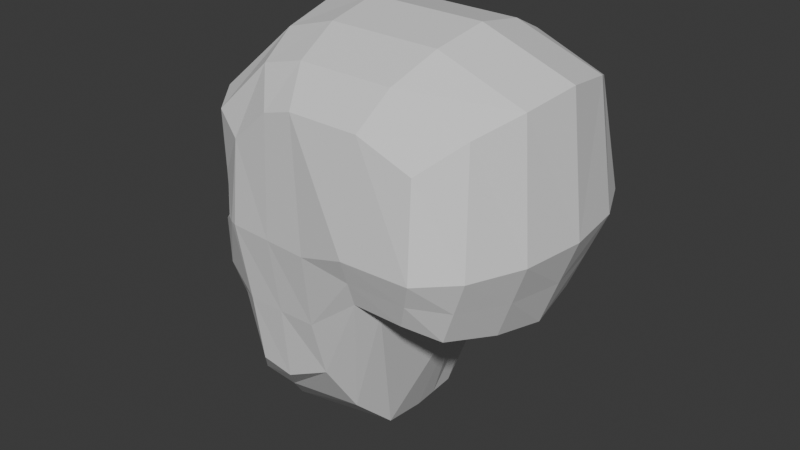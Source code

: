 # Source: head_paragon.blend  (saved by Blender 4.3.34; exported with 4.5.12 LTS)
import bpy
from mathutils import Matrix  # noqa: F401  (used for matrix-valued properties, if any)

bpy.ops.wm.read_factory_settings(use_empty=True)
scene = bpy.context.scene
scene.name = 'Scene'

# ---- collections
col_collection = bpy.data.collections.new('Collection'); scene.collection.children.link(col_collection)

# ---- materials (node trees are filled in below, after node groups)
mat_material = bpy.data.materials.new('Material')
mat_material.alpha_threshold = 0.0
mat_material.roughness = 0.5
mat_material.line_color = (0.0, 0.0, 0.0, 1.0)

# ---- material node trees
mat_material.use_nodes = True; mat_material.node_tree.nodes.clear()
_N = mat_material.node_tree.nodes; _L = mat_material.node_tree.links
n0 = _N.new('ShaderNodeOutputMaterial'); n0.name = 'Material Output'; n0.location = (300, 300)
n1 = _N.new('ShaderNodeBsdfPrincipled'); n1.name = 'Principled BSDF'; n1.location = (10, 300)
n1.inputs[3].default_value = 1.45
_L.new(n1.outputs[0], n0.inputs[0])
n0.is_active_output = True

# ---- world
world_world = bpy.data.worlds.new('World'); scene.world = world_world
world_world.use_nodes = True; world_world.node_tree.nodes.clear()
_N = world_world.node_tree.nodes; _L = world_world.node_tree.links
n0 = _N.new('ShaderNodeOutputWorld'); n0.name = 'World Output'; n0.location = (300, 300)
n1 = _N.new('ShaderNodeBackground'); n1.name = 'Background'; n1.location = (10, 300)
n1.inputs[0].default_value = (0.05088, 0.05088, 0.05088, 1.0)
_L.new(n1.outputs[0], n0.inputs[0])
n0.is_active_output = True
world_world.color = (0.05088, 0.05088, 0.05088)
world_world.sun_shadow_jitter_overblur = 0.0

# ---- meshes
me_cube = bpy.data.meshes.new('Cube')
me_cube.from_pydata([(0.5918, -0.6533, -0.1819), (0.6514, -0.6628, 0.5273), (-0.6741, 0.0, -1.161), (0.9652, 2.712e-08, 0.7982), (-0.7469, 0.0, 0.5628), (0.8678, 0.0, -0.36), (-0.6349, -0.2386, -1.126), (-0.6574, -0.4806, -0.3828), (0.9239, -0.2847, 0.755), (-0.7611, -0.3152, -0.4385), (-0.5833, -0.5417, 0.4767), (-0.6864, -0.3883, 0.5279), (-0.7655, -0.237, 0.1167), (0.8314, -0.2803, -0.3121), (-0.4706, -0.6265, -0.03978), (-0.06626, -0.526, 0.8162), (0.1397, -0.4464, -0.9181), (0.3843, -0.5439, -0.253), (0.4343, 0.0, -0.4611), (0.1698, 0.0, -1.146), (-0.1176, 2.805e-09, 0.9791), (0.4934, 3.74e-09, 0.9722), (0.4233, -0.2803, -0.3055), (0.1796, -0.2386, -1.113), (-0.911, -0.09386, -0.4491), (-0.9305, 0.0, -0.4538), (-0.1038, -0.2847, 0.9267), (0.4761, -0.2847, 0.9201), (-0.8463, 0.0, 0.02773), (-0.62, -0.5015, 0.1406), (0.7332, -0.5439, -0.2586), (-0.8751, -0.06533, -0.157), (1.042, -2.525e-08, 0.1044), (-0.8283, 0.0, -0.07639), (-0.67, -0.4552, -0.1149), (-0.9176, -0.08153, -0.3439), (0.9966, -0.3291, 0.102), (0.8744, -0.5926, 0.09534), (0.8123, -0.501, 0.6721), (-0.485, -0.4464, -0.9599), (-0.4072, -0.6219, 0.3993), (-0.3431, -0.5861, -0.7733), (-0.6489, -0.08428, -1.147), (-0.7578, -0.2601, 0.00637), (-0.6392, -0.4707, 0.02293), (-0.8888, 0.0, -0.1536), (0.3629, -0.6628, 0.6337), (-0.01078, -0.6628, 0.6379), (0.07619, -0.5861, -0.679), (0.3288, -0.6533, -0.1776), (-0.5625, -0.5276, -0.04949), (-0.7887, -0.1472, -0.07473), (-0.7541, -0.2787, -0.1256), (0.4295, -0.526, 0.8105), (-0.4273, -0.6463, -0.03427), (0.6982, -0.7433, 0.08491), (-0.8089, 7.513e-10, -0.5657), (0.1746, -0.1172, -1.13), (0.3331, -0.7433, 0.0764), (0.05307, -0.6946, -0.0215), (-0.8197, 0.0, -0.5304), (-0.9574, 0.0, -0.383), (-0.9401, -0.07169, -0.3832), (-0.7787, -0.1494, -0.4798), (-0.8042, -0.09539, -0.5131), (-0.7787, -0.1643, -0.1118), (-0.7712, -0.2457, 0.03597), (-0.6292, -0.4928, 0.05588), (-0.5325, -0.5841, -0.04765), (-0.8143, -0.1011, -0.06971), (-0.6703, -0.4794, -0.1407), (-0.7675, -0.2737, -0.1536), (-0.7966, -0.1321, -0.1369), (-0.7264, -0.2477, 0.004012), (-0.7038, -0.2491, -0.08349), (-0.5945, -0.4628, -0.06545), (-0.6386, -0.4428, -0.1172), (-0.7573, -0.1348, -0.07709), (-0.7227, -0.2662, -0.128), (-0.5311, -0.5152, -0.05185), (-0.6078, -0.4582, 0.02057), (-0.7473, -0.1518, -0.1142), (-0.7888, -0.09459, -0.5444), (-0.9278, 0.0, -0.3427), (-0.7889, -0.1618, -0.3948), (-0.7567, -0.2136, -0.477), (0.9548, -1.262e-08, -0.1278), (0.914, -0.3047, -0.105), (0.645, -0.6983, -0.04849), (0.331, -0.6983, -0.05062), (0.04455, -0.6403, -0.4021), (-0.3718, -0.6162, -0.4255), (0.8038, -0.5682, -0.08164), (-0.7015, -0.09116, -0.7536), (-0.5799, -0.4688, -0.5193), (-0.7259, 0.0, -0.7632), (-0.6777, -0.2233, -0.7367), (-0.7766, 0.0, -0.8609), (-0.7595, -0.235, -0.6611), (-0.7575, -0.09886, -0.8491), (-0.7811, -0.1002, -0.6493), (-0.7191, -0.2248, -0.8382), (-0.6862, -0.337, -0.7139), (-0.8038, 0.0, -0.6938), (-0.7379, -0.1211, -0.7724), (-0.7099, -0.2829, -0.7246), (-0.7423, -0.1212, -0.7277), (-0.7527, 0.0, -0.7807), (-0.769, 0.0, -0.7363), (-0.7182, -0.2311, -0.7586), (-0.7328, -0.2339, -0.7072), (-0.7861, 0.0, -0.8026), (-0.7864, -0.1149, -0.7099), (-0.7349, -0.2361, -0.7769), (-0.7093, -0.3131, -0.7195), (-0.7596, -0.1144, -0.7913), (-0.7926, 0.0, -0.7275), (-0.7551, -0.2364, -0.6941), (-0.1703, -0.5861, -0.8031), (-0.473, 0.0, -1.254), (-0.4485, -0.2386, -1.22), (-0.4086, 0.0, 0.9024), (-0.3674, -0.2847, 0.8508), (-0.1806, -0.6479, 0.5876), (-0.458, -0.1007, -1.238), (-0.2914, -0.4464, -0.9808), (-0.1871, -0.6705, -0.02788), (-0.3009, -0.5135, 0.7526), (-0.1636, -0.6283, -0.4138)], [], [(128, 126, 54, 91), (92, 37, 55, 88), (41, 91, 94, 39), (88, 55, 58, 89), (50, 44, 80, 79), (89, 58, 59, 90), (52, 34, 76, 78), (32, 3, 8, 36), (36, 8, 38, 37), (18, 5, 13, 22), (22, 13, 30, 17), (121, 4, 11, 122), (122, 11, 10, 127), (8, 27, 53, 38), (27, 26, 15, 53), (3, 21, 27, 8), (21, 20, 26, 27), (120, 23, 16, 125), (23, 22, 17, 16), (119, 19, 57, 124), (19, 18, 22, 23, 57), (53, 15, 47, 46), (38, 53, 46, 1), (58, 46, 47, 59), (55, 1, 46, 58), (16, 17, 49, 48), (125, 16, 48, 118), (54, 40, 10, 29, 14), (37, 38, 1, 55), (87, 36, 37, 92), (86, 32, 36, 87), (39, 94, 102, 101, 6), (17, 30, 0, 49), (6, 101, 99, 42), (126, 123, 40, 54), (127, 10, 40, 123), (65, 52, 78, 81), (44, 43, 73, 80), (69, 66, 12, 28, 33), (43, 51, 77, 73), (124, 57, 23, 120), (42, 99, 97, 2), (45, 31, 69, 33), (34, 50, 79, 76), (66, 67, 29, 12), (7, 14, 68, 70), (28, 12, 11, 4), (9, 7, 70, 71), (12, 29, 10, 11), (14, 29, 67, 68), (25, 24, 62, 61), (24, 63, 62), (61, 62, 35, 83), (62, 63, 84, 35), (64, 63, 24), (60, 64, 24, 25), (72, 69, 31), (72, 84, 85, 9, 71), (43, 44, 67, 66), (44, 50, 68, 67), (51, 43, 66, 69), (34, 52, 71, 70), (50, 34, 70, 68), (52, 65, 72, 71), (65, 51, 69, 72), (74, 73, 77), (75, 80, 73, 74), (76, 79, 75), (78, 76, 75, 74), (79, 80, 75), (77, 81, 78, 74), (51, 65, 81, 77), (56, 82, 64, 60), (82, 85, 63, 64), (83, 35, 31, 45), (85, 84, 63), (35, 84, 72, 31), (5, 86, 87, 13), (13, 87, 92, 30), (49, 89, 90, 48), (0, 88, 89, 49), (30, 92, 88, 0), (118, 128, 91, 41), (93, 96, 110, 106), (96, 105, 110), (94, 91, 54, 14, 7), (95, 93, 106, 108), (111, 115, 104, 107), (100, 98, 9, 85, 82), (115, 113, 109, 104), (98, 102, 94, 7, 9), (113, 114, 105, 109), (103, 100, 82, 56), (117, 114, 102, 98), (104, 109, 96, 93), (116, 112, 100, 103), (109, 105, 96), (107, 104, 93, 95), (112, 117, 98, 100), (106, 110, 117, 112), (108, 106, 112, 116), (110, 105, 114, 117), (101, 102, 114, 113), (99, 101, 113, 115), (97, 99, 115, 111), (48, 90, 128, 118), (42, 124, 120, 6), (15, 127, 123, 47), (59, 47, 123, 126), (39, 125, 118, 41), (2, 119, 124, 42), (6, 120, 125, 39), (26, 122, 127, 15), (20, 121, 122, 26), (90, 59, 126, 128)])
_uv = me_cube.uv_layers.new(name='UVMap')
_uv.uv.foreach_set('vector', [0.4375, 0.9583, 0.5, 0.9583, 0.5, 1.0, 0.4375, 1.0, 0.4375, 0.7083, 0.5, 0.7083, 0.5, 0.75, 0.4375, 0.75, 0.375, 0.0, 0.4375, 0.0, 0.4415, 0.04167, 0.375, 0.04167, 0.4375, 0.75, 0.5, 0.75, 0.5, 0.8333, 0.4375, 0.8333, 0.5015, 0.02659, 0.5168, 0.04305, 0.5168, 0.04305, 0.5015, 0.02659, 0.4375, 0.8333, 0.5, 0.8333, 0.5, 0.9167, 0.4375, 0.9167, 0.4912, 0.08284, 0.4906, 0.04483, 0.4906, 0.04483, 0.4912, 0.08284, 0.5, 0.625, 0.625, 0.625, 0.625, 0.6667, 0.5, 0.6667, 0.5, 0.6667, 0.625, 0.6667, 0.625, 0.7083, 0.5, 0.7083, 0.2917, 0.625, 0.375, 0.625, 0.375, 0.6667, 0.2917, 0.6667, 0.2917, 0.6667, 0.375, 0.6667, 0.375, 0.7083, 0.2917, 0.7083, 0.8333, 0.625, 0.875, 0.625, 0.875, 0.6667, 0.8333, 0.6667, 0.8333, 0.6667, 0.875, 0.6667, 0.875, 0.7083, 0.8333, 0.7083, 0.625, 0.6667, 0.7083, 0.6667, 0.7083, 0.7083, 0.625, 0.7083, 0.7083, 0.6667, 0.7917, 0.6667, 0.7917, 0.7083, 0.7083, 0.7083, 0.625, 0.625, 0.7083, 0.625, 0.7083, 0.6667, 0.625, 0.6667, 0.7083, 0.625, 0.7917, 0.625, 0.7917, 0.6667, 0.7083, 0.6667, 0.1667, 0.6667, 0.2083, 0.6667, 0.2083, 0.7083, 0.1667, 0.7083, 0.2083, 0.6667, 0.2917, 0.6667, 0.2917, 0.7083, 0.2083, 0.7083, 0.1667, 0.625, 0.2083, 0.625, 0.2083, 0.6455, 0.1667, 0.6487, 0.2083, 0.625, 0.2917, 0.625, 0.2917, 0.6667, 0.2083, 0.6667, 0.2083, 0.6455, 0.7083, 0.7083, 0.7917, 0.7083, 0.7917, 0.75, 0.7083, 0.75, 0.625, 0.7083, 0.7083, 0.7083, 0.7083, 0.75, 0.625, 0.75, 0.5, 0.8333, 0.625, 0.8333, 0.625, 0.9167, 0.5, 0.9167, 0.5, 0.75, 0.625, 0.75, 0.625, 0.8333, 0.5, 0.8333, 0.2083, 0.7083, 0.2917, 0.7083, 0.2917, 0.75, 0.2083, 0.75, 0.1667, 0.7083, 0.2083, 0.7083, 0.2083, 0.75, 0.1667, 0.75, 0.5, 0.0, 0.625, 0.0, 0.625, 0.04167, 0.5297, 0.04167, 0.5, 0.008054, 0.5, 0.7083, 0.625, 0.7083, 0.625, 0.75, 0.5, 0.75, 0.4375, 0.6667, 0.5, 0.6667, 0.5, 0.7083, 0.4375, 0.7083, 0.4375, 0.625, 0.5, 0.625, 0.5, 0.6667, 0.4375, 0.6667, 0.375, 0.04167, 0.4415, 0.04167, 0.4442, 0.06573, 0.4306, 0.08333, 0.375, 0.08333, 0.2917, 0.7083, 0.375, 0.7083, 0.375, 0.75, 0.2917, 0.75, 0.375, 0.08333, 0.4306, 0.08333, 0.4232, 0.1042, 0.375, 0.09816, 0.5, 0.9583, 0.625, 0.9583, 0.625, 1.0, 0.5, 1.0, 0.8333, 0.7083, 0.875, 0.7083, 0.875, 0.75, 0.8333, 0.75, 0.4921, 0.1007, 0.4912, 0.08284, 0.4912, 0.08284, 0.4921, 0.1007, 0.5168, 0.04305, 0.5176, 0.08258, 0.5176, 0.08258, 0.5168, 0.04305, 0.5, 0.1138, 0.5212, 0.08333, 0.5303, 0.08333, 0.5131, 0.125, 0.5, 0.125, 0.5176, 0.08258, 0.4994, 0.1085, 0.4994, 0.1085, 0.5176, 0.08258, 0.1667, 0.6487, 0.2083, 0.6455, 0.2083, 0.6667, 0.1667, 0.6667, 0.375, 0.09816, 0.4232, 0.1042, 0.4212, 0.125, 0.375, 0.125, 0.4887, 0.125, 0.4883, 0.1125, 0.5, 0.1138, 0.5, 0.125, 0.4906, 0.04483, 0.5015, 0.02659, 0.5015, 0.02659, 0.4906, 0.04483, 0.5212, 0.08333, 0.5205, 0.04167, 0.5297, 0.04167, 0.5303, 0.08333, 0.4765, 0.04167, 0.5, 0.008054, 0.5, 0.01956, 0.4868, 0.04167, 0.5131, 0.125, 0.5303, 0.08333, 0.625, 0.08333, 0.625, 0.125, 0.4789, 0.08333, 0.4765, 0.04167, 0.4868, 0.04167, 0.4876, 0.08333, 0.5303, 0.08333, 0.5297, 0.04167, 0.625, 0.04167, 0.625, 0.08333, 0.5, 0.008054, 0.5297, 0.04167, 0.5205, 0.04167, 0.5, 0.01956, 0.4788, 0.125, 0.4787, 0.1113, 0.4819, 0.1117, 0.4827, 0.125, 0.4787, 0.1113, 0.4788, 0.09337, 0.4819, 0.1117, 0.4827, 0.125, 0.4819, 0.1117, 0.4831, 0.1118, 0.4842, 0.125, 0.4819, 0.1117, 0.4788, 0.09337, 0.4809, 0.09488, 0.4831, 0.1118, 0.4678, 0.1099, 0.4788, 0.09337, 0.4787, 0.1113, 0.467, 0.125, 0.4678, 0.1099, 0.4787, 0.1113, 0.4788, 0.125, 0.488, 0.1, 0.5, 0.1138, 0.4883, 0.1125, 0.488, 0.1, 0.4809, 0.09488, 0.4788, 0.09082, 0.4789, 0.08333, 0.4876, 0.08333, 0.5176, 0.08258, 0.5168, 0.04305, 0.5205, 0.04167, 0.5212, 0.08333, 0.5168, 0.04305, 0.5015, 0.02659, 0.5, 0.01956, 0.5205, 0.04167, 0.4994, 0.1085, 0.5176, 0.08258, 0.5212, 0.08333, 0.5, 0.1138, 0.4906, 0.04483, 0.4912, 0.08284, 0.4876, 0.08333, 0.4868, 0.04167, 0.5015, 0.02659, 0.4906, 0.04483, 0.4868, 0.04167, 0.5, 0.01956, 0.4912, 0.08284, 0.4921, 0.1007, 0.488, 0.1, 0.4876, 0.08333, 0.4921, 0.1007, 0.4994, 0.1085, 0.5, 0.1138, 0.488, 0.1, 0.5, 0.08333, 0.5176, 0.08258, 0.4994, 0.1085, 0.5, 0.04167, 0.5168, 0.04305, 0.5176, 0.08258, 0.5, 0.08333, 0.4906, 0.04483, 0.5015, 0.02659, 0.5, 0.04167, 0.4912, 0.08284, 0.4906, 0.04483, 0.5, 0.04167, 0.5, 0.08333, 0.5015, 0.02659, 0.5168, 0.04305, 0.5, 0.04167, 0.4994, 0.1085, 0.4921, 0.1007, 0.4912, 0.08284, 0.5, 0.08333, 0.4994, 0.1085, 0.4921, 0.1007, 0.4921, 0.1007, 0.4994, 0.1085, 0.4621, 0.125, 0.4611, 0.109, 0.4678, 0.1099, 0.467, 0.125, 0.4611, 0.109, 0.4788, 0.09082, 0.4788, 0.09337, 0.4678, 0.1099, 0.4842, 0.125, 0.4831, 0.1118, 0.4883, 0.1125, 0.4887, 0.125, 0.4788, 0.09082, 0.4809, 0.09488, 0.4788, 0.09337, 0.4831, 0.1118, 0.4809, 0.09488, 0.488, 0.1, 0.4883, 0.1125, 0.375, 0.625, 0.4375, 0.625, 0.4375, 0.6667, 0.375, 0.6667, 0.375, 0.6667, 0.4375, 0.6667, 0.4375, 0.7083, 0.375, 0.7083, 0.375, 0.8333, 0.4375, 0.8333, 0.4375, 0.9167, 0.375, 0.9167, 0.375, 0.75, 0.4375, 0.75, 0.4375, 0.8333, 0.375, 0.8333, 0.375, 0.7083, 0.4375, 0.7083, 0.4375, 0.75, 0.375, 0.75, 0.375, 0.9583, 0.4375, 0.9583, 0.4375, 1.0, 0.375, 1.0, 0.4324, 0.1054, 0.4462, 0.08333, 0.4509, 0.08333, 0.4358, 0.1058, 0.4462, 0.08333, 0.4454, 0.07561, 0.4509, 0.08333, 0.4415, 0.04167, 0.4375, 0.0, 0.5, 0.0, 0.5, 0.008054, 0.4765, 0.04167, 0.4331, 0.125, 0.4324, 0.1054, 0.4358, 0.1058, 0.4392, 0.125, 0.4287, 0.1251, 0.4285, 0.105, 0.4297, 0.1051, 0.4305, 0.125, 0.445, 0.107, 0.4574, 0.08333, 0.4789, 0.08333, 0.4788, 0.09082, 0.4611, 0.109, 0.4285, 0.105, 0.4391, 0.08366, 0.4411, 0.08333, 0.4297, 0.1051, 0.4574, 0.08333, 0.4442, 0.06573, 0.4415, 0.04167, 0.4765, 0.04167, 0.4789, 0.08333, 0.4391, 0.08366, 0.4454, 0.07116, 0.4454, 0.07561, 0.4411, 0.08333, 0.4464, 0.125, 0.445, 0.107, 0.4611, 0.109, 0.4621, 0.125, 0.4526, 0.08351, 0.4454, 0.07116, 0.4442, 0.06573, 0.4574, 0.08333, 0.4297, 0.1051, 0.4411, 0.08333, 0.4462, 0.08333, 0.4324, 0.1054, 0.4413, 0.1252, 0.4382, 0.1063, 0.445, 0.107, 0.4464, 0.125, 0.4411, 0.08333, 0.4454, 0.07561, 0.4462, 0.08333, 0.4305, 0.125, 0.4297, 0.1051, 0.4324, 0.1054, 0.4331, 0.125, 0.4382, 0.1063, 0.4526, 0.08351, 0.4574, 0.08333, 0.445, 0.107, 0.4358, 0.1058, 0.4509, 0.08333, 0.4526, 0.08351, 0.4382, 0.1063, 0.4392, 0.125, 0.4358, 0.1058, 0.4382, 0.1063, 0.4413, 0.1252, 0.4509, 0.08333, 0.4454, 0.07561, 0.4454, 0.07116, 0.4526, 0.08351, 0.4306, 0.08333, 0.4442, 0.06573, 0.4454, 0.07116, 0.4391, 0.08366, 0.4232, 0.1042, 0.4306, 0.08333, 0.4391, 0.08366, 0.4285, 0.105, 0.4212, 0.125, 0.4232, 0.1042, 0.4285, 0.105, 0.4287, 0.1251, 0.375, 0.9167, 0.4375, 0.9167, 0.4375, 0.9583, 0.375, 0.9583, 0.125, 0.6518, 0.1667, 0.6487, 0.1667, 0.6667, 0.125, 0.6667, 0.7917, 0.7083, 0.8333, 0.7083, 0.8333, 0.75, 0.7917, 0.75, 0.5, 0.9167, 0.625, 0.9167, 0.625, 0.9583, 0.5, 0.9583, 0.125, 0.7083, 0.1667, 0.7083, 0.1667, 0.75, 0.125, 0.75, 0.125, 0.625, 0.1667, 0.625, 0.1667, 0.6487, 0.125, 0.6518, 0.125, 0.6667, 0.1667, 0.6667, 0.1667, 0.7083, 0.125, 0.7083, 0.7917, 0.6667, 0.8333, 0.6667, 0.8333, 0.7083, 0.7917, 0.7083, 0.7917, 0.625, 0.8333, 0.625, 0.8333, 0.6667, 0.7917, 0.6667, 0.4375, 0.9167, 0.5, 0.9167, 0.5, 0.9583, 0.4375, 0.9583])
me_cube.materials.append(mat_material)
me_cube.use_mirror_vertex_groups = False
me_cube.update()

# ---- objects
ob_cube = bpy.data.objects.new('Cube', me_cube)

# ---- transforms, parenting, visibility, modifiers, constraints
ob_cube.location = (0.0, 0.0, 0.0)
ob_cube.lock_rotations_4d = False
ob_cube.empty_display_type = 'ARROWS'
ob_cube.lineart.crease_threshold = 0.0
_m = ob_cube.modifiers.new('Mirror', 'MIRROR')
_m.use_axis = (False, True, False)
_m.use_clip = True

# ---- collection membership
col_collection.objects.link(ob_cube)

# ---- scene / render settings (as saved in the file)
scene.frame_start = 1; scene.frame_end = 250; scene.frame_set(1)
scene.render.engine = 'BLENDER_EEVEE_NEXT'
bpy.context.view_layer.update()

# ---- added for rendering (the .blend has no active camera and no usable light): camera, sun
cam_auto = bpy.data.cameras.new('AutoCamera')
cam_auto.lens = 50.0
cam_auto.sensor_width = 36.0
cam_auto.clip_end = 1000.0
ob_auto_camera = bpy.data.objects.new('AutoCamera', cam_auto)
scene.collection.objects.link(ob_auto_camera)
ob_auto_camera.location = (3.13755, -3.71447, 2.33899)
ob_auto_camera.rotation_euler = (1.09748, -7.21219e-08, 0.694738)
scene.camera = ob_auto_camera
light_auto_sun = bpy.data.lights.new('AutoSun', 'SUN')
light_auto_sun.energy = 3.0
light_auto_sun.angle = 0.0523599
ob_auto_sun = bpy.data.objects.new('AutoSun', light_auto_sun)
scene.collection.objects.link(ob_auto_sun)
ob_auto_sun.rotation_euler = (0.872665, 0.174533, 0.523599)
bpy.context.view_layer.update()
